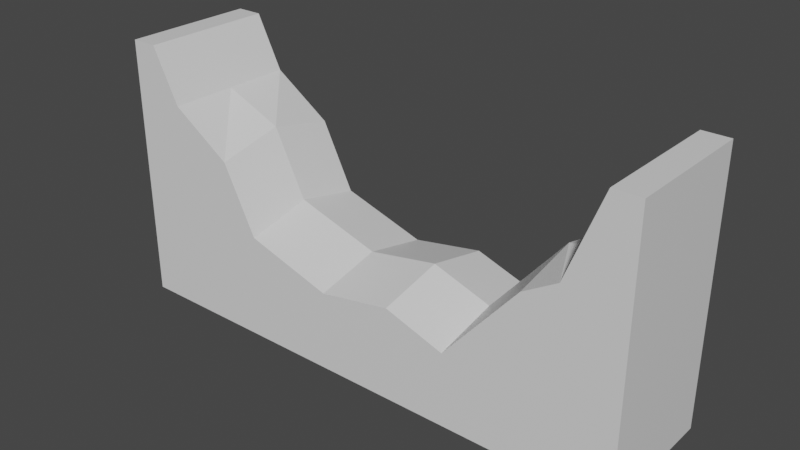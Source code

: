 # Source: Wall_Damaged_01.blend  (saved by Blender 3.0.42; exported with 4.5.12 LTS)
import bpy
from mathutils import Matrix  # noqa: F401  (used for matrix-valued properties, if any)

bpy.ops.wm.read_factory_settings(use_empty=True)
scene = bpy.context.scene
scene.name = 'Scene'

# ---- collections
col_collection = bpy.data.collections.new('Collection'); scene.collection.children.link(col_collection)

# ---- materials (node trees are filled in below, after node groups)
mat_material = bpy.data.materials.new('Material')
mat_material.alpha_threshold = 0.0
mat_material.use_transparent_shadow = False
mat_material.line_color = (0.0, 0.0, 0.0, 1.0)

# ---- material node trees
mat_material.use_nodes = True; mat_material.node_tree.nodes.clear()
_N = mat_material.node_tree.nodes; _L = mat_material.node_tree.links
n0 = _N.new('ShaderNodeOutputMaterial'); n0.name = 'Material Output'; n0.location = (300, 300)
n1 = _N.new('ShaderNodeBsdfPrincipled'); n1.name = 'Principled BSDF'; n1.location = (10, 300)
n1.distribution = 'GGX'
n1.subsurface_method = 'RANDOM_WALK_SKIN'
n1.inputs[2].default_value = 0.4
n1.inputs[3].default_value = 1.45
n1.inputs[27].default_value = (0.0, 0.0, 0.0, 1.0)
n1.inputs[28].default_value = 1.0
_L.new(n1.outputs[0], n0.inputs[0])
n0.is_active_output = True

# ---- world
world_world = bpy.data.worlds.new('World'); scene.world = world_world
world_world.use_nodes = True; world_world.node_tree.nodes.clear()
_N = world_world.node_tree.nodes; _L = world_world.node_tree.links
n0 = _N.new('ShaderNodeOutputWorld'); n0.name = 'World Output'; n0.location = (300, 300)
n1 = _N.new('ShaderNodeBackground'); n1.name = 'Background'; n1.location = (10, 300)
n1.inputs[0].default_value = (0.05088, 0.05088, 0.05088, 1.0)
_L.new(n1.outputs[0], n0.inputs[0])
n0.is_active_output = True
world_world.color = (0.05088, 0.05088, 0.05088)
world_world.use_sun_shadow = False
world_world.sun_shadow_jitter_overblur = 0.0

# ---- meshes
me_walldamaged_01 = bpy.data.meshes.new('WallDamaged_01')
me_walldamaged_01.from_pydata([(0.75, -0.5, 0.55), (1.55, -0.5, 1.35), (2.0, -0.5, 2.0), (2.0, -0.5, 0.0), (1.3, -0.5, 1.2), (-1.15, -0.5, 1.3), (-2.0, -0.5, 2.0), (-2.0, -0.5, 0.0), (-0.9, -0.5, 0.8), (-0.25, -0.5, 0.6), (-1.8, -0.5, 2.0), (-1.6, -0.5, 1.6), (1.8, -0.5, 2.0), (0.3, -0.5, 0.7), (1.55, 0.5, 1.35), (2.0, 0.5, 2.0), (2.0, 0.5, 0.0), (-1.15, 0.5, 1.3), (-2.0, 0.5, 2.0), (-0.9, 0.5, 0.8), (-0.25, 0.5, 0.6), (-1.6, 0.5, 1.6), (0.3, 0.5, 0.7), (0.75, 0.5, 0.55), (-1.15, 0.0, 1.41), (1.55, 0.0, 1.35), (1.3, 0.5, 1.2), (-1.6, 0.0, 1.6), (0.3, 0.0, 0.8105), (-2.0, 0.5, 0.0), (-0.25, 0.0, 0.7105), (-0.9, 0.0, 0.9105), (-1.8, 0.5, 2.0), (1.3, 0.0, 1.31), (1.8, 0.5, 2.0), (0.75, 0.0, 0.6605)], [], [(3, 2, 12, 1, 4, 0, 13, 9, 8, 5, 11, 10, 6, 7), (16, 29, 18, 32, 21, 17, 19, 20, 22, 23, 26, 14, 34, 15), (4, 33, 35, 0), (30, 20, 19, 31), (6, 18, 29, 7), (28, 22, 20, 30), (3, 16, 15, 2), (11, 27, 21, 32, 10), (10, 32, 18, 6), (2, 15, 34, 12), (12, 34, 14, 25, 1), (24, 17, 21, 27), (7, 29, 16, 3), (35, 23, 22, 28), (25, 14, 26, 33), (31, 19, 17, 24), (33, 26, 23, 35), (8, 31, 24, 5), (1, 25, 33, 4), (0, 35, 28, 13), (5, 24, 27, 11), (13, 28, 30, 9), (9, 30, 31, 8)])
_uv = me_walldamaged_01.uv_layers.new(name='UVMap')
_uv.uv.foreach_set('vector', [0.375, 0.75, 0.625, 0.75, 0.625, 0.8125, 0.625, 0.8203, 0.625, 0.8281, 0.625, 0.8359, 0.625, 0.8438, 0.625, 0.8594, 0.625, 0.875, 0.625, 0.8906, 0.625, 0.9062, 0.625, 0.9375, 0.625, 1.0, 0.375, 1.0, 0.375, 0.75, 0.375, 1.0, 0.625, 1.0, 0.625, 0.9375, 0.625, 0.9062, 0.625, 0.8906, 0.625, 0.875, 0.625, 0.8594, 0.625, 0.8438, 0.625, 0.8359, 0.625, 0.8281, 0.625, 0.8203, 0.625, 0.8125, 0.625, 0.75, 0.625, 0.8281, 0.625, 0.8281, 0.625, 0.8359, 0.625, 0.8359, 0.625, 0.8594, 0.625, 0.8594, 0.625, 0.875, 0.625, 0.875, 0.625, 1.0, 0.625, 1.0, 0.375, 1.0, 0.375, 1.0, 0.625, 0.8438, 0.625, 0.8438, 0.625, 0.8594, 0.625, 0.8594, 0.375, 0.75, 0.375, 0.75, 0.625, 0.75, 0.625, 0.75, 0.625, 0.9062, 0.625, 0.9062, 0.625, 0.9062, 0.625, 0.9375, 0.625, 0.9375, 0.625, 0.9375, 0.625, 0.9375, 0.625, 1.0, 0.625, 1.0, 0.625, 0.75, 0.625, 0.75, 0.625, 0.8125, 0.625, 0.8125, 0.625, 0.8125, 0.625, 0.8125, 0.625, 0.8203, 0.625, 0.8203, 0.625, 0.8203, 0.625, 0.8906, 0.625, 0.8906, 0.625, 0.9062, 0.625, 0.9062, 0.375, 1.0, 0.375, 1.0, 0.375, 0.75, 0.375, 0.75, 0.625, 0.8359, 0.625, 0.8359, 0.625, 0.8438, 0.625, 0.8438, 0.625, 0.8203, 0.625, 0.8203, 0.625, 0.8281, 0.625, 0.8281, 0.625, 0.875, 0.625, 0.875, 0.625, 0.8906, 0.625, 0.8906, 0.625, 0.8281, 0.625, 0.8281, 0.625, 0.8359, 0.625, 0.8359, 0.625, 0.875, 0.625, 0.875, 0.625, 0.8906, 0.625, 0.8906, 0.625, 0.8203, 0.625, 0.8203, 0.625, 0.8281, 0.625, 0.8281, 0.625, 0.8359, 0.625, 0.8359, 0.625, 0.8438, 0.625, 0.8438, 0.625, 0.8906, 0.625, 0.8906, 0.625, 0.9062, 0.625, 0.9062, 0.625, 0.8438, 0.625, 0.8438, 0.625, 0.8594, 0.625, 0.8594, 0.625, 0.8594, 0.625, 0.8594, 0.625, 0.875, 0.625, 0.875])
me_walldamaged_01.materials.append(mat_material)
me_walldamaged_01.use_remesh_preserve_volume = False
me_walldamaged_01.use_remesh_preserve_attributes = False
me_walldamaged_01.use_mirror_vertex_groups = False
me_walldamaged_01.update()

# ---- objects
ob_walldamaged_01 = bpy.data.objects.new('WallDamaged_01', me_walldamaged_01)

# ---- transforms, parenting, visibility, modifiers, constraints
ob_walldamaged_01.location = (0.0, 0.0, 0.0)
ob_walldamaged_01.lock_rotations_4d = False
ob_walldamaged_01.empty_display_type = 'ARROWS'
ob_walldamaged_01.lineart.crease_threshold = 0.0

# ---- collection membership
col_collection.objects.link(ob_walldamaged_01)

# ---- scene / render settings (as saved in the file)
scene.frame_start = 1; scene.frame_end = 250; scene.frame_set(1)
scene.render.engine = 'BLENDER_EEVEE_NEXT'
scene.cycles.sampling_pattern = 'TABULATED_SOBOL'
scene.cycles.use_light_tree = False
scene.view_settings.view_transform = 'Filmic'
bpy.context.view_layer.update()

# ---- added for rendering (the .blend has no active camera and no usable light): camera, sun
cam_auto = bpy.data.cameras.new('AutoCamera')
cam_auto.lens = 50.0
cam_auto.sensor_width = 36.0
cam_auto.clip_end = 1000.0
ob_auto_camera = bpy.data.objects.new('AutoCamera', cam_auto)
scene.collection.objects.link(ob_auto_camera)
ob_auto_camera.location = (4.23991, -5.08789, 4.39193)
ob_auto_camera.rotation_euler = (1.09748, -7.21219e-08, 0.694738)
scene.camera = ob_auto_camera
light_auto_sun = bpy.data.lights.new('AutoSun', 'SUN')
light_auto_sun.energy = 3.0
light_auto_sun.angle = 0.0523599
ob_auto_sun = bpy.data.objects.new('AutoSun', light_auto_sun)
scene.collection.objects.link(ob_auto_sun)
ob_auto_sun.rotation_euler = (0.872665, 0.174533, 0.523599)
bpy.context.view_layer.update()
